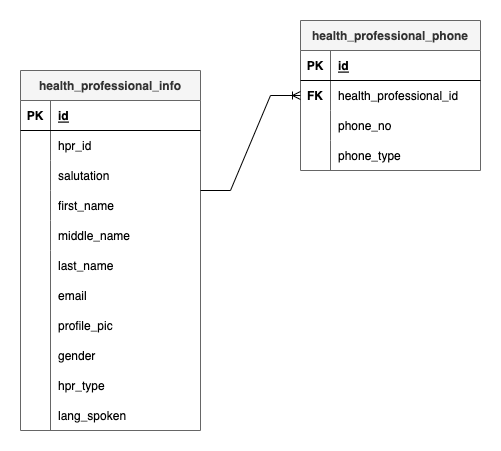

The diagram above was exported from draw.io. Its source (the exported page's mxGraphModel, read from the mxfile embedded in the PNG):
<mxGraphModel dx="1306" dy="710" grid="1" gridSize="10" guides="1" tooltips="1" connect="1" arrows="1" fold="1" page="1" pageScale="1" pageWidth="827" pageHeight="1169" math="0" shadow="0">
  <root>
    <mxCell id="0" />
    <mxCell id="1" parent="0" />
    <mxCell id="oJlhrJahO2lleizkBtCX-150" value="health_professional_info" style="shape=table;startSize=30;container=1;collapsible=1;childLayout=tableLayout;fixedRows=1;rowLines=0;fontStyle=1;align=center;resizeLast=1;fillColor=#f5f5f5;fontColor=#333333;strokeColor=#666666;" vertex="1" parent="1">
      <mxGeometry x="184" y="90" width="180" height="360" as="geometry" />
    </mxCell>
    <mxCell id="oJlhrJahO2lleizkBtCX-151" value="" style="shape=tableRow;horizontal=0;startSize=0;swimlaneHead=0;swimlaneBody=0;fillColor=none;collapsible=0;dropTarget=0;points=[[0,0.5],[1,0.5]];portConstraint=eastwest;top=0;left=0;right=0;bottom=1;" vertex="1" parent="oJlhrJahO2lleizkBtCX-150">
      <mxGeometry y="30" width="180" height="30" as="geometry" />
    </mxCell>
    <mxCell id="oJlhrJahO2lleizkBtCX-152" value="PK" style="shape=partialRectangle;connectable=0;fillColor=none;top=0;left=0;bottom=0;right=0;fontStyle=1;overflow=hidden;" vertex="1" parent="oJlhrJahO2lleizkBtCX-151">
      <mxGeometry width="30" height="30" as="geometry">
        <mxRectangle width="30" height="30" as="alternateBounds" />
      </mxGeometry>
    </mxCell>
    <mxCell id="oJlhrJahO2lleizkBtCX-153" value="id" style="shape=partialRectangle;connectable=0;fillColor=none;top=0;left=0;bottom=0;right=0;align=left;spacingLeft=6;fontStyle=5;overflow=hidden;" vertex="1" parent="oJlhrJahO2lleizkBtCX-151">
      <mxGeometry x="30" width="150" height="30" as="geometry">
        <mxRectangle width="150" height="30" as="alternateBounds" />
      </mxGeometry>
    </mxCell>
    <mxCell id="oJlhrJahO2lleizkBtCX-154" value="" style="shape=tableRow;horizontal=0;startSize=0;swimlaneHead=0;swimlaneBody=0;fillColor=none;collapsible=0;dropTarget=0;points=[[0,0.5],[1,0.5]];portConstraint=eastwest;top=0;left=0;right=0;bottom=0;" vertex="1" parent="oJlhrJahO2lleizkBtCX-150">
      <mxGeometry y="60" width="180" height="30" as="geometry" />
    </mxCell>
    <mxCell id="oJlhrJahO2lleizkBtCX-155" value="" style="shape=partialRectangle;connectable=0;fillColor=none;top=0;left=0;bottom=0;right=0;editable=1;overflow=hidden;" vertex="1" parent="oJlhrJahO2lleizkBtCX-154">
      <mxGeometry width="30" height="30" as="geometry">
        <mxRectangle width="30" height="30" as="alternateBounds" />
      </mxGeometry>
    </mxCell>
    <mxCell id="oJlhrJahO2lleizkBtCX-156" value="hpr_id" style="shape=partialRectangle;connectable=0;fillColor=none;top=0;left=0;bottom=0;right=0;align=left;spacingLeft=6;overflow=hidden;" vertex="1" parent="oJlhrJahO2lleizkBtCX-154">
      <mxGeometry x="30" width="150" height="30" as="geometry">
        <mxRectangle width="150" height="30" as="alternateBounds" />
      </mxGeometry>
    </mxCell>
    <mxCell id="oJlhrJahO2lleizkBtCX-157" value="" style="shape=tableRow;horizontal=0;startSize=0;swimlaneHead=0;swimlaneBody=0;fillColor=none;collapsible=0;dropTarget=0;points=[[0,0.5],[1,0.5]];portConstraint=eastwest;top=0;left=0;right=0;bottom=0;" vertex="1" parent="oJlhrJahO2lleizkBtCX-150">
      <mxGeometry y="90" width="180" height="30" as="geometry" />
    </mxCell>
    <mxCell id="oJlhrJahO2lleizkBtCX-158" value="" style="shape=partialRectangle;connectable=0;fillColor=none;top=0;left=0;bottom=0;right=0;editable=1;overflow=hidden;" vertex="1" parent="oJlhrJahO2lleizkBtCX-157">
      <mxGeometry width="30" height="30" as="geometry">
        <mxRectangle width="30" height="30" as="alternateBounds" />
      </mxGeometry>
    </mxCell>
    <mxCell id="oJlhrJahO2lleizkBtCX-159" value="salutation" style="shape=partialRectangle;connectable=0;fillColor=none;top=0;left=0;bottom=0;right=0;align=left;spacingLeft=6;overflow=hidden;" vertex="1" parent="oJlhrJahO2lleizkBtCX-157">
      <mxGeometry x="30" width="150" height="30" as="geometry">
        <mxRectangle width="150" height="30" as="alternateBounds" />
      </mxGeometry>
    </mxCell>
    <mxCell id="oJlhrJahO2lleizkBtCX-160" value="" style="shape=tableRow;horizontal=0;startSize=0;swimlaneHead=0;swimlaneBody=0;fillColor=none;collapsible=0;dropTarget=0;points=[[0,0.5],[1,0.5]];portConstraint=eastwest;top=0;left=0;right=0;bottom=0;" vertex="1" parent="oJlhrJahO2lleizkBtCX-150">
      <mxGeometry y="120" width="180" height="30" as="geometry" />
    </mxCell>
    <mxCell id="oJlhrJahO2lleizkBtCX-161" value="" style="shape=partialRectangle;connectable=0;fillColor=none;top=0;left=0;bottom=0;right=0;editable=1;overflow=hidden;" vertex="1" parent="oJlhrJahO2lleizkBtCX-160">
      <mxGeometry width="30" height="30" as="geometry">
        <mxRectangle width="30" height="30" as="alternateBounds" />
      </mxGeometry>
    </mxCell>
    <mxCell id="oJlhrJahO2lleizkBtCX-162" value="first_name" style="shape=partialRectangle;connectable=0;fillColor=none;top=0;left=0;bottom=0;right=0;align=left;spacingLeft=6;overflow=hidden;" vertex="1" parent="oJlhrJahO2lleizkBtCX-160">
      <mxGeometry x="30" width="150" height="30" as="geometry">
        <mxRectangle width="150" height="30" as="alternateBounds" />
      </mxGeometry>
    </mxCell>
    <mxCell id="oJlhrJahO2lleizkBtCX-163" value="" style="shape=tableRow;horizontal=0;startSize=0;swimlaneHead=0;swimlaneBody=0;fillColor=none;collapsible=0;dropTarget=0;points=[[0,0.5],[1,0.5]];portConstraint=eastwest;top=0;left=0;right=0;bottom=0;" vertex="1" parent="oJlhrJahO2lleizkBtCX-150">
      <mxGeometry y="150" width="180" height="30" as="geometry" />
    </mxCell>
    <mxCell id="oJlhrJahO2lleizkBtCX-164" value="" style="shape=partialRectangle;connectable=0;fillColor=none;top=0;left=0;bottom=0;right=0;editable=1;overflow=hidden;" vertex="1" parent="oJlhrJahO2lleizkBtCX-163">
      <mxGeometry width="30" height="30" as="geometry">
        <mxRectangle width="30" height="30" as="alternateBounds" />
      </mxGeometry>
    </mxCell>
    <mxCell id="oJlhrJahO2lleizkBtCX-165" value="middle_name" style="shape=partialRectangle;connectable=0;fillColor=none;top=0;left=0;bottom=0;right=0;align=left;spacingLeft=6;overflow=hidden;" vertex="1" parent="oJlhrJahO2lleizkBtCX-163">
      <mxGeometry x="30" width="150" height="30" as="geometry">
        <mxRectangle width="150" height="30" as="alternateBounds" />
      </mxGeometry>
    </mxCell>
    <mxCell id="oJlhrJahO2lleizkBtCX-166" value="" style="shape=tableRow;horizontal=0;startSize=0;swimlaneHead=0;swimlaneBody=0;fillColor=none;collapsible=0;dropTarget=0;points=[[0,0.5],[1,0.5]];portConstraint=eastwest;top=0;left=0;right=0;bottom=0;" vertex="1" parent="oJlhrJahO2lleizkBtCX-150">
      <mxGeometry y="180" width="180" height="180" as="geometry" />
    </mxCell>
    <mxCell id="oJlhrJahO2lleizkBtCX-167" value="" style="shape=partialRectangle;connectable=0;fillColor=none;top=0;left=0;bottom=0;right=0;editable=1;overflow=hidden;" vertex="1" parent="oJlhrJahO2lleizkBtCX-166">
      <mxGeometry width="30" height="180" as="geometry">
        <mxRectangle width="30" height="180" as="alternateBounds" />
      </mxGeometry>
    </mxCell>
    <mxCell id="oJlhrJahO2lleizkBtCX-168" value="" style="shape=partialRectangle;connectable=0;fillColor=none;top=0;left=0;bottom=0;right=0;align=left;spacingLeft=6;overflow=hidden;" vertex="1" parent="oJlhrJahO2lleizkBtCX-166">
      <mxGeometry x="30" width="150" height="180" as="geometry">
        <mxRectangle width="150" height="180" as="alternateBounds" />
      </mxGeometry>
    </mxCell>
    <mxCell id="oJlhrJahO2lleizkBtCX-169" value="last_name" style="shape=partialRectangle;connectable=0;fillColor=none;top=0;left=0;bottom=0;right=0;align=left;spacingLeft=6;overflow=hidden;" vertex="1" parent="1">
      <mxGeometry x="214" y="270" width="150" height="30" as="geometry">
        <mxRectangle width="150" height="30" as="alternateBounds" />
      </mxGeometry>
    </mxCell>
    <mxCell id="oJlhrJahO2lleizkBtCX-170" value="email" style="shape=partialRectangle;connectable=0;fillColor=none;top=0;left=0;bottom=0;right=0;align=left;spacingLeft=6;overflow=hidden;" vertex="1" parent="1">
      <mxGeometry x="214" y="300" width="150" height="30" as="geometry">
        <mxRectangle width="150" height="30" as="alternateBounds" />
      </mxGeometry>
    </mxCell>
    <mxCell id="oJlhrJahO2lleizkBtCX-171" value="lang_spoken" style="shape=partialRectangle;connectable=0;fillColor=none;top=0;left=0;bottom=0;right=0;align=left;spacingLeft=6;overflow=hidden;" vertex="1" parent="1">
      <mxGeometry x="214" y="420" width="150" height="30" as="geometry">
        <mxRectangle width="150" height="30" as="alternateBounds" />
      </mxGeometry>
    </mxCell>
    <mxCell id="oJlhrJahO2lleizkBtCX-172" value="hpr_type" style="shape=partialRectangle;connectable=0;fillColor=none;top=0;left=0;bottom=0;right=0;align=left;spacingLeft=6;overflow=hidden;" vertex="1" parent="1">
      <mxGeometry x="214" y="390" width="150" height="30" as="geometry">
        <mxRectangle width="150" height="30" as="alternateBounds" />
      </mxGeometry>
    </mxCell>
    <mxCell id="oJlhrJahO2lleizkBtCX-173" value="gender" style="shape=partialRectangle;connectable=0;fillColor=none;top=0;left=0;bottom=0;right=0;align=left;spacingLeft=6;overflow=hidden;" vertex="1" parent="1">
      <mxGeometry x="214" y="360" width="150" height="30" as="geometry">
        <mxRectangle width="150" height="30" as="alternateBounds" />
      </mxGeometry>
    </mxCell>
    <mxCell id="oJlhrJahO2lleizkBtCX-174" value="profile_pic" style="shape=partialRectangle;connectable=0;fillColor=none;top=0;left=0;bottom=0;right=0;align=left;spacingLeft=6;overflow=hidden;" vertex="1" parent="1">
      <mxGeometry x="214" y="330" width="150" height="30" as="geometry">
        <mxRectangle width="150" height="30" as="alternateBounds" />
      </mxGeometry>
    </mxCell>
    <mxCell id="oJlhrJahO2lleizkBtCX-175" value="health_professional_phone" style="shape=table;startSize=30;container=1;collapsible=1;childLayout=tableLayout;fixedRows=1;rowLines=0;fontStyle=1;align=center;resizeLast=1;fillColor=#f5f5f5;fontColor=#333333;strokeColor=#666666;" vertex="1" parent="1">
      <mxGeometry x="464" y="40" width="180" height="150" as="geometry" />
    </mxCell>
    <mxCell id="oJlhrJahO2lleizkBtCX-176" value="" style="shape=tableRow;horizontal=0;startSize=0;swimlaneHead=0;swimlaneBody=0;fillColor=none;collapsible=0;dropTarget=0;points=[[0,0.5],[1,0.5]];portConstraint=eastwest;top=0;left=0;right=0;bottom=1;" vertex="1" parent="oJlhrJahO2lleizkBtCX-175">
      <mxGeometry y="30" width="180" height="30" as="geometry" />
    </mxCell>
    <mxCell id="oJlhrJahO2lleizkBtCX-177" value="PK" style="shape=partialRectangle;connectable=0;fillColor=none;top=0;left=0;bottom=0;right=0;fontStyle=1;overflow=hidden;" vertex="1" parent="oJlhrJahO2lleizkBtCX-176">
      <mxGeometry width="30" height="30" as="geometry">
        <mxRectangle width="30" height="30" as="alternateBounds" />
      </mxGeometry>
    </mxCell>
    <mxCell id="oJlhrJahO2lleizkBtCX-178" value="id" style="shape=partialRectangle;connectable=0;fillColor=none;top=0;left=0;bottom=0;right=0;align=left;spacingLeft=6;fontStyle=5;overflow=hidden;" vertex="1" parent="oJlhrJahO2lleizkBtCX-176">
      <mxGeometry x="30" width="150" height="30" as="geometry">
        <mxRectangle width="150" height="30" as="alternateBounds" />
      </mxGeometry>
    </mxCell>
    <mxCell id="oJlhrJahO2lleizkBtCX-179" value="" style="shape=tableRow;horizontal=0;startSize=0;swimlaneHead=0;swimlaneBody=0;fillColor=none;collapsible=0;dropTarget=0;points=[[0,0.5],[1,0.5]];portConstraint=eastwest;top=0;left=0;right=0;bottom=0;" vertex="1" parent="oJlhrJahO2lleizkBtCX-175">
      <mxGeometry y="60" width="180" height="30" as="geometry" />
    </mxCell>
    <mxCell id="oJlhrJahO2lleizkBtCX-180" value="FK" style="shape=partialRectangle;connectable=0;fillColor=none;top=0;left=0;bottom=0;right=0;editable=1;overflow=hidden;fontStyle=1" vertex="1" parent="oJlhrJahO2lleizkBtCX-179">
      <mxGeometry width="30" height="30" as="geometry">
        <mxRectangle width="30" height="30" as="alternateBounds" />
      </mxGeometry>
    </mxCell>
    <mxCell id="oJlhrJahO2lleizkBtCX-181" value="health_professional_id" style="shape=partialRectangle;connectable=0;fillColor=none;top=0;left=0;bottom=0;right=0;align=left;spacingLeft=6;overflow=hidden;" vertex="1" parent="oJlhrJahO2lleizkBtCX-179">
      <mxGeometry x="30" width="150" height="30" as="geometry">
        <mxRectangle width="150" height="30" as="alternateBounds" />
      </mxGeometry>
    </mxCell>
    <mxCell id="oJlhrJahO2lleizkBtCX-182" value="" style="shape=tableRow;horizontal=0;startSize=0;swimlaneHead=0;swimlaneBody=0;fillColor=none;collapsible=0;dropTarget=0;points=[[0,0.5],[1,0.5]];portConstraint=eastwest;top=0;left=0;right=0;bottom=0;" vertex="1" parent="oJlhrJahO2lleizkBtCX-175">
      <mxGeometry y="90" width="180" height="30" as="geometry" />
    </mxCell>
    <mxCell id="oJlhrJahO2lleizkBtCX-183" value="" style="shape=partialRectangle;connectable=0;fillColor=none;top=0;left=0;bottom=0;right=0;editable=1;overflow=hidden;" vertex="1" parent="oJlhrJahO2lleizkBtCX-182">
      <mxGeometry width="30" height="30" as="geometry">
        <mxRectangle width="30" height="30" as="alternateBounds" />
      </mxGeometry>
    </mxCell>
    <mxCell id="oJlhrJahO2lleizkBtCX-184" value="phone_no" style="shape=partialRectangle;connectable=0;fillColor=none;top=0;left=0;bottom=0;right=0;align=left;spacingLeft=6;overflow=hidden;" vertex="1" parent="oJlhrJahO2lleizkBtCX-182">
      <mxGeometry x="30" width="150" height="30" as="geometry">
        <mxRectangle width="150" height="30" as="alternateBounds" />
      </mxGeometry>
    </mxCell>
    <mxCell id="oJlhrJahO2lleizkBtCX-185" value="" style="shape=tableRow;horizontal=0;startSize=0;swimlaneHead=0;swimlaneBody=0;fillColor=none;collapsible=0;dropTarget=0;points=[[0,0.5],[1,0.5]];portConstraint=eastwest;top=0;left=0;right=0;bottom=0;" vertex="1" parent="oJlhrJahO2lleizkBtCX-175">
      <mxGeometry y="120" width="180" height="30" as="geometry" />
    </mxCell>
    <mxCell id="oJlhrJahO2lleizkBtCX-186" value="" style="shape=partialRectangle;connectable=0;fillColor=none;top=0;left=0;bottom=0;right=0;editable=1;overflow=hidden;" vertex="1" parent="oJlhrJahO2lleizkBtCX-185">
      <mxGeometry width="30" height="30" as="geometry">
        <mxRectangle width="30" height="30" as="alternateBounds" />
      </mxGeometry>
    </mxCell>
    <mxCell id="oJlhrJahO2lleizkBtCX-187" value="phone_type" style="shape=partialRectangle;connectable=0;fillColor=none;top=0;left=0;bottom=0;right=0;align=left;spacingLeft=6;overflow=hidden;" vertex="1" parent="oJlhrJahO2lleizkBtCX-185">
      <mxGeometry x="30" width="150" height="30" as="geometry">
        <mxRectangle width="150" height="30" as="alternateBounds" />
      </mxGeometry>
    </mxCell>
    <mxCell id="oJlhrJahO2lleizkBtCX-188" value="" style="edgeStyle=entityRelationEdgeStyle;fontSize=12;html=1;endArrow=ERoneToMany;rounded=0;entryX=0;entryY=0.5;entryDx=0;entryDy=0;" edge="1" parent="1" target="oJlhrJahO2lleizkBtCX-179">
      <mxGeometry width="100" height="100" relative="1" as="geometry">
        <mxPoint x="364" y="210" as="sourcePoint" />
        <mxPoint x="464" y="110" as="targetPoint" />
      </mxGeometry>
    </mxCell>
  </root>
</mxGraphModel>